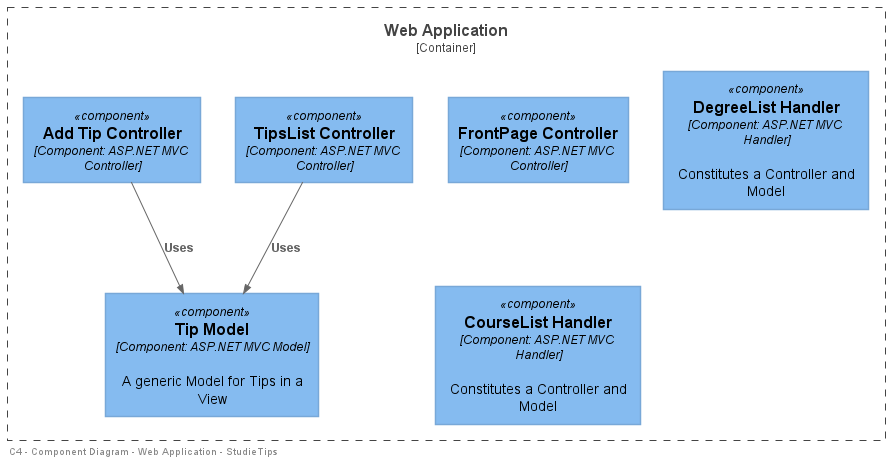

The diagram above was rendered by PlantUML. Its source (embedded in the PNG):
@startuml Component Diagram WebApp
!include <C4/C4_Container>
!include <C4/C4_Component>

left footer "   C4 - Component Diagram - Web Application - StudieTips"

Container_Boundary(webapp,"Web Application",""){
    
    Component(FrontPageController, "FrontPage Controller", "Component: ASP.NET MVC Controller")
    Component(TipListController, "TipsList Controller", "Component: ASP.NET MVC Controller")
    Component(AddTipController, "Add Tip Controller", "Component: ASP.NET MVC Controller")
    Component(Handlers2, "DegreeList Handler", "Component: ASP.NET MVC Handler","Constitutes a Controller and Model")
    Component(Handlers3, "CourseList Handler", "Component: ASP.NET MVC Handler","Constitutes a Controller and Model")
    
    Component(TipModel,"Tip Model", "Component: ASP.NET MVC Model","A generic Model for Tips in a View")
} 

Rel(TipListController,TipModel,"Uses")
Rel(AddTipController,TipModel,"Uses")
@enduml